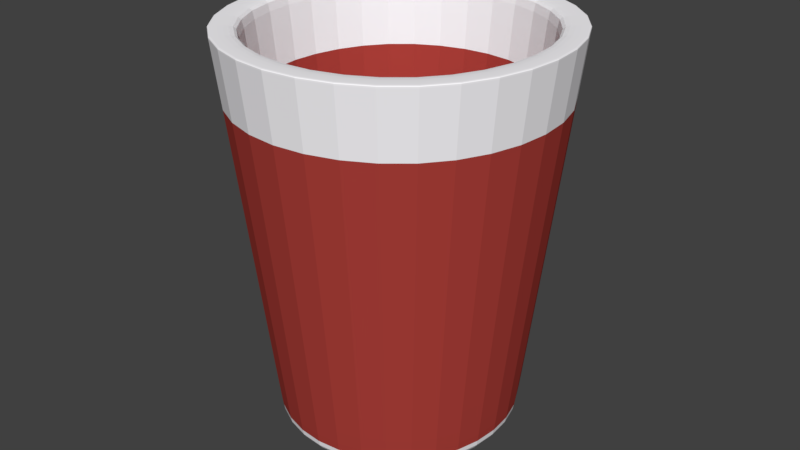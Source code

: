 # Source: cup.blend  (saved by Blender 2.78.0; exported with 4.5.12 LTS)
import bpy
from mathutils import Matrix  # noqa: F401  (used for matrix-valued properties, if any)

bpy.ops.wm.read_factory_settings(use_empty=True)
scene = bpy.context.scene
scene.name = 'Scene'

# ---- collections
col_collection_1 = bpy.data.collections.new('Collection 1'); scene.collection.children.link(col_collection_1)

# ---- materials (node trees are filled in below, after node groups)
mat_material = bpy.data.materials.new('Material')
mat_material.alpha_threshold = 0.0
mat_material.use_transparent_shadow = False
mat_material.diffuse_color = (0.42, 0.05162, 0.04174, 1.0)
mat_material.roughness = 0.5
mat_material.line_color = (0.0, 0.0, 0.0, 1.0)
mat_material_001 = bpy.data.materials.new('Material.001')
mat_material_001.alpha_threshold = 0.0
mat_material_001.use_transparent_shadow = False
mat_material_001.diffuse_color = (0.9849, 0.9699, 1.0, 1.0)
mat_material_001.roughness = 0.5

# ---- material node trees

# ---- world
world_world = bpy.data.worlds.new('World'); scene.world = world_world
world_world.color = (0.05088, 0.05088, 0.05088)
world_world.use_sun_shadow = False
world_world.sun_shadow_jitter_overblur = 0.0
world_world.cycles.sampling_method = 'MANUAL'

# ---- meshes
me_cube = bpy.data.meshes.new('Cube')
me_cube.from_pydata([(0.7037, 0.7037, -1.0), (0.7037, -0.7037, -1.0), (-0.7037, -0.7037, -1.0), (-0.7037, 0.7037, -1.0), (1.0, 1.0, 2.049), (1.0, -1.0, 2.049), (-1.0, -1.0, 2.049), (-1.0, 1.0, 2.049), (0.9582, -4.637e-09, -1.0), (-0.9582, 2.47e-07, -1.0), (1.362, -5.364e-07, 2.049), (-1.362, 1.788e-07, 2.049), (2.014e-07, 0.9878, -1.0), (3.005e-08, -0.9878, -1.0), (3.354e-07, 1.404, 2.049), (-7.197e-07, -1.404, 2.049), (6.441e-08, 1.635e-07, -1.0), (0.8362, 0.8362, 2.049), (0.8362, -0.8362, 2.049), (-0.8362, -0.8362, 2.049), (-0.8362, 0.8362, 2.049), (1.139, -4.811e-07, 2.049), (-1.139, 1.17e-07, 2.049), (2.561e-07, 1.174, 2.049), (-6.261e-07, -1.174, 2.049), (1.362, -5.364e-07, 2.049), (0.6108, 0.6108, -0.6552), (0.6108, -0.6108, -0.6552), (-0.6108, -0.6108, -0.6552), (-0.6108, 0.6108, -0.6552), (0.8316, -4.048e-07, -0.6552), (-0.8316, 3.205e-08, -0.6552), (1.508e-07, 0.8574, -0.6552), (-4.935e-07, -0.8574, -0.6552), (-1.268e-07, -2.231e-07, -0.6552), (1.0, 1.0, 2.049), (3.354e-07, 1.404, 2.049), (-1.0, 1.0, 2.049), (1.0, -1.0, 2.049), (-7.197e-07, -1.404, 2.049), (-1.0, -1.0, 2.049), (-1.362, 1.788e-07, 2.049), (0.7226, 0.7226, -0.9154), (0.7226, -0.7226, -0.9154), (-0.7226, -0.7226, -0.9154), (-0.7226, 0.7226, -0.9154), (-0.9839, 2.427e-07, -0.9154), (0.9839, -3.857e-08, -0.9154), (2.099e-07, 1.014, -0.9154), (-1.778e-08, -1.014, -0.9154), (1.149, -4.883e-07, 1.989), (0.8437, 0.8437, 1.989), (-6.296e-07, -1.184, 1.989), (0.8437, -0.8437, 1.989), (-0.8437, -0.8437, 1.989), (2.606e-07, 1.184, 1.989), (-1.149, 1.152e-07, 1.989), (-0.8437, 0.8437, 1.989), (0.7537, 0.7537, -0.5828), (0.7537, -0.7537, -0.5828), (-0.7537, -0.7537, -0.5828), (-0.7537, 0.7537, -0.5828), (2.24e-07, 1.058, -0.5828), (-1.026, 2.355e-07, -0.5828), (1.026, -9.442e-08, -0.5828), (-9.652e-08, -1.058, -0.5828), (0.9909, 0.9909, 1.952), (0.9909, -0.9909, 1.952), (-0.9909, -0.9909, 1.952), (-0.9909, 0.9909, 1.952), (3.313e-07, 1.391, 1.952), (-1.349, 1.809e-07, 1.952), (1.349, -5.202e-07, 1.952), (-6.967e-07, -1.391, 1.952)], [], [(16, 13, 2, 9), (40, 39, 24, 19), (72, 10, 5, 67), (73, 15, 6, 68), (71, 11, 7, 69), (48, 12, 3, 45), (68, 6, 11, 71), (66, 4, 10, 72), (39, 38, 18, 24), (12, 16, 9, 3), (0, 8, 16, 12), (25, 35, 17, 21), (42, 0, 12, 48), (67, 5, 15, 73), (36, 37, 20, 23), (8, 1, 13, 16), (53, 50, 30, 27), (54, 52, 33, 28), (50, 51, 26, 30), (52, 53, 27, 33), (38, 25, 21, 18), (41, 40, 19, 22), (35, 36, 23, 17), (37, 41, 22, 20), (34, 31, 28, 33), (32, 29, 31, 34), (26, 32, 34, 30), (30, 34, 33, 27), (51, 55, 32, 26), (56, 54, 28, 31), (57, 56, 31, 29), (55, 57, 29, 32), (7, 11, 41, 37), (4, 14, 36, 35), (11, 6, 40, 41), (5, 10, 25, 38), (14, 7, 37, 36), (10, 4, 35, 25), (15, 5, 38, 39), (6, 15, 39, 40), (1, 43, 49, 13), (58, 42, 48, 62), (0, 42, 47, 8), (2, 44, 46, 9), (62, 48, 45, 61), (9, 46, 45, 3), (13, 49, 44, 2), (8, 47, 43, 1), (23, 20, 57, 55), (20, 22, 56, 57), (22, 19, 54, 56), (17, 23, 55, 51), (24, 18, 53, 52), (21, 17, 51, 50), (19, 24, 52, 54), (18, 21, 50, 53), (70, 62, 61, 69), (66, 58, 62, 70), (43, 59, 65, 49), (42, 58, 64, 47), (44, 60, 63, 46), (46, 63, 61, 45), (49, 65, 60, 44), (47, 64, 59, 43), (4, 66, 70, 14), (14, 70, 69, 7), (59, 67, 73, 65), (58, 66, 72, 64), (60, 68, 71, 63), (63, 71, 69, 61), (65, 73, 68, 60), (64, 72, 67, 59)])
me_cube.polygons.foreach_set('material_index', [1, 1, 1, 1, 1, 1, 1, 1, 1, 1, 1, 1, 1, 1, 1, 1, 0, 0, 0, 0, 1, 1, 1, 1, 0, 0, 0, 0, 0, 0, 0, 0, 1, 1, 1, 1, 1, 1, 1, 1, 1, 0, 1, 1, 0, 1, 1, 1, 1, 1, 1, 1, 1, 1, 1, 1, 0, 0, 0, 0, 0, 0, 0, 0, 1, 1, 0, 0, 0, 0, 0, 0])
me_cube.materials.append(mat_material)
me_cube.materials.append(mat_material_001)
me_cube.use_remesh_preserve_volume = False
me_cube.use_remesh_preserve_attributes = False
me_cube.use_mirror_vertex_groups = False
me_cube.update()

# ---- objects
ob_cube = bpy.data.objects.new('Cube', me_cube)

# ---- transforms, parenting, visibility, modifiers, constraints
ob_cube.location = (0.0, 0.0, 0.0)
ob_cube.lock_rotations_4d = False
ob_cube.empty_display_type = 'ARROWS'
ob_cube.lineart.crease_threshold = 0.0
_m = ob_cube.modifiers.new('Subsurf', 'SUBSURF')
_m.uv_smooth = 'PRESERVE_CORNERS'
_m.quality = 2
_m.show_only_control_edges = False

# ---- collection membership
col_collection_1.objects.link(ob_cube)

# ---- scene / render settings (as saved in the file)
scene.frame_start = 1; scene.frame_end = 250; scene.frame_set(1)
scene.render.engine = 'BLENDER_EEVEE_NEXT'
scene.render.resolution_percentage = 50
scene.render.dither_intensity = 0.0
scene.cycles.use_denoising = False
scene.cycles.samples = 128
scene.cycles.sampling_pattern = 'TABULATED_SOBOL'
scene.cycles.light_sampling_threshold = 0.0
scene.cycles.use_adaptive_sampling = False
scene.cycles.use_light_tree = False
scene.cycles.blur_glossy = 0.0
scene.cycles.sample_clamp_indirect = 0.0
scene.view_settings.view_transform = 'Standard'
bpy.context.view_layer.update()

# ---- added for rendering (the .blend has no active camera and no usable light): camera, sun
cam_auto = bpy.data.cameras.new('AutoCamera')
cam_auto.lens = 50.0
cam_auto.sensor_width = 36.0
cam_auto.clip_end = 1000.0
ob_auto_camera = bpy.data.objects.new('AutoCamera', cam_auto)
scene.collection.objects.link(ob_auto_camera)
ob_auto_camera.location = (4.58855, -5.50626, 4.19533)
ob_auto_camera.rotation_euler = (1.09748, -7.21219e-08, 0.694738)
scene.camera = ob_auto_camera
light_auto_sun = bpy.data.lights.new('AutoSun', 'SUN')
light_auto_sun.energy = 3.0
light_auto_sun.angle = 0.0523599
ob_auto_sun = bpy.data.objects.new('AutoSun', light_auto_sun)
scene.collection.objects.link(ob_auto_sun)
ob_auto_sun.rotation_euler = (0.872665, 0.174533, 0.523599)
bpy.context.view_layer.update()
